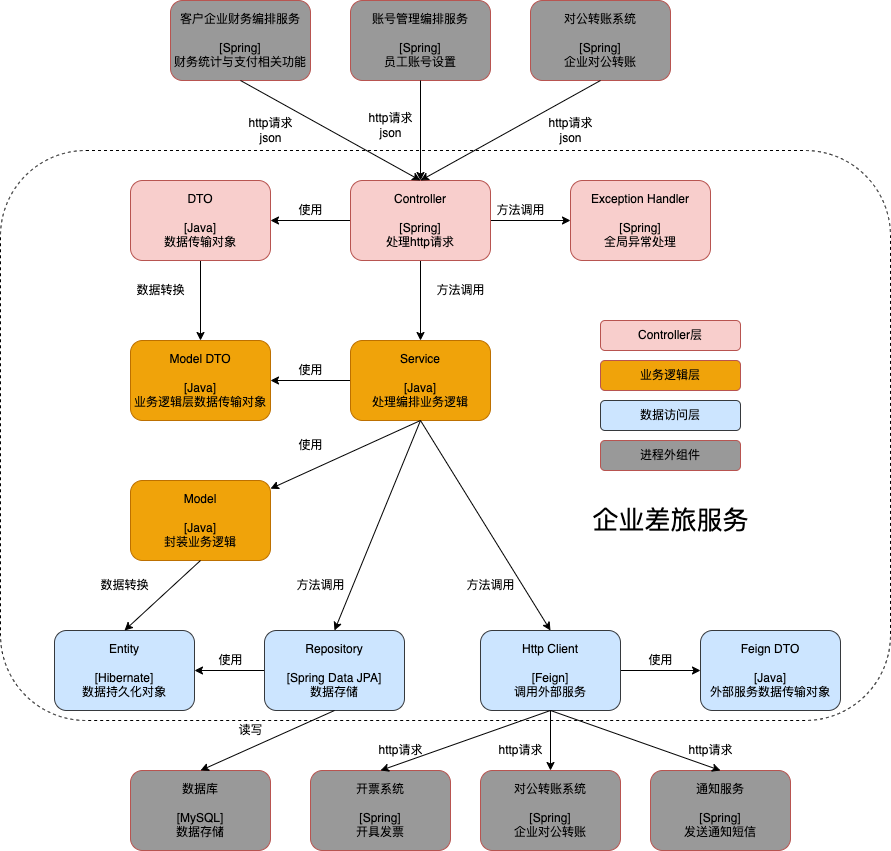

The diagram above was exported from draw.io. Its source (the exported page's mxGraphModel, read from the mxfile embedded in the PNG):
<mxGraphModel dx="1248" dy="1945" grid="1" gridSize="10" guides="1" tooltips="1" connect="1" arrows="1" fold="1" page="1" pageScale="1" pageWidth="827" pageHeight="1169" math="0" shadow="0">
  <root>
    <mxCell id="0" />
    <mxCell id="1" parent="0" />
    <mxCell id="5OM8IXesmQ3Yo4a9D1Ec-70" value="" style="rounded=1;whiteSpace=wrap;html=1;fontColor=#000000;fillColor=none;dashed=1;" vertex="1" parent="1">
      <mxGeometry x="10" y="130" width="890" height="570" as="geometry" />
    </mxCell>
    <mxCell id="5OM8IXesmQ3Yo4a9D1Ec-6" style="edgeStyle=orthogonalEdgeStyle;rounded=0;orthogonalLoop=1;jettySize=auto;html=1;entryX=0;entryY=0.5;entryDx=0;entryDy=0;fontColor=#000000;" edge="1" parent="1" source="5OM8IXesmQ3Yo4a9D1Ec-3" target="5OM8IXesmQ3Yo4a9D1Ec-5">
      <mxGeometry relative="1" as="geometry" />
    </mxCell>
    <mxCell id="5OM8IXesmQ3Yo4a9D1Ec-7" style="edgeStyle=orthogonalEdgeStyle;rounded=0;orthogonalLoop=1;jettySize=auto;html=1;entryX=1;entryY=0.5;entryDx=0;entryDy=0;fontColor=#000000;" edge="1" parent="1" source="5OM8IXesmQ3Yo4a9D1Ec-3" target="5OM8IXesmQ3Yo4a9D1Ec-4">
      <mxGeometry relative="1" as="geometry" />
    </mxCell>
    <mxCell id="5OM8IXesmQ3Yo4a9D1Ec-15" value="" style="edgeStyle=orthogonalEdgeStyle;rounded=0;orthogonalLoop=1;jettySize=auto;html=1;fontColor=#000000;" edge="1" parent="1" source="5OM8IXesmQ3Yo4a9D1Ec-3" target="5OM8IXesmQ3Yo4a9D1Ec-13">
      <mxGeometry relative="1" as="geometry" />
    </mxCell>
    <object label="%component%&lt;br&gt;&lt;br&gt;%tech%&lt;br&gt;%function%" placeholders="1" component="Controller" tech="[Spring]" function="处理http请求" id="5OM8IXesmQ3Yo4a9D1Ec-3">
      <mxCell style="rounded=1;whiteSpace=wrap;html=1;fillColor=#f8cecc;noLabel=0;comic=0;recursiveResize=1;strokeColor=#b85450;" vertex="1" parent="1">
        <mxGeometry x="360" y="160" width="140" height="80" as="geometry" />
      </mxCell>
    </object>
    <mxCell id="5OM8IXesmQ3Yo4a9D1Ec-30" value="" style="edgeStyle=orthogonalEdgeStyle;rounded=0;orthogonalLoop=1;jettySize=auto;html=1;fontColor=#000000;" edge="1" parent="1" source="5OM8IXesmQ3Yo4a9D1Ec-4" target="5OM8IXesmQ3Yo4a9D1Ec-29">
      <mxGeometry relative="1" as="geometry" />
    </mxCell>
    <object label="%component%&lt;br&gt;&lt;br&gt;%tech%&lt;br&gt;%function%" placeholders="1" component="DTO" tech="[Java]" function="数据传输对象" id="5OM8IXesmQ3Yo4a9D1Ec-4">
      <mxCell style="rounded=1;whiteSpace=wrap;html=1;fillColor=#f8cecc;noLabel=0;comic=0;recursiveResize=1;strokeColor=#b85450;" vertex="1" parent="1">
        <mxGeometry x="140" y="160" width="140" height="80" as="geometry" />
      </mxCell>
    </object>
    <object label="%component%&lt;br&gt;&lt;br&gt;%tech%&lt;br&gt;%function%" placeholders="1" component="Exception Handler" tech="[Spring]" function="全局异常处理" id="5OM8IXesmQ3Yo4a9D1Ec-5">
      <mxCell style="rounded=1;whiteSpace=wrap;html=1;fillColor=#f8cecc;noLabel=0;comic=0;recursiveResize=1;strokeColor=#b85450;" vertex="1" parent="1">
        <mxGeometry x="580" y="160" width="140" height="80" as="geometry" />
      </mxCell>
    </object>
    <mxCell id="5OM8IXesmQ3Yo4a9D1Ec-8" value="方法调用" style="text;html=1;align=center;verticalAlign=middle;resizable=0;points=[];autosize=1;strokeColor=none;fillColor=none;fontColor=#000000;" vertex="1" parent="1">
      <mxGeometry x="500" y="180" width="60" height="20" as="geometry" />
    </mxCell>
    <mxCell id="5OM8IXesmQ3Yo4a9D1Ec-11" value="使用" style="text;html=1;align=center;verticalAlign=middle;resizable=0;points=[];autosize=1;strokeColor=none;fillColor=none;fontColor=#000000;" vertex="1" parent="1">
      <mxGeometry x="300" y="180" width="40" height="20" as="geometry" />
    </mxCell>
    <mxCell id="5OM8IXesmQ3Yo4a9D1Ec-12" value="http请求&lt;br&gt;json" style="text;html=1;align=center;verticalAlign=middle;resizable=0;points=[];autosize=1;strokeColor=none;fillColor=none;fontColor=#000000;" vertex="1" parent="1">
      <mxGeometry x="250" y="95" width="60" height="30" as="geometry" />
    </mxCell>
    <mxCell id="5OM8IXesmQ3Yo4a9D1Ec-41" value="" style="edgeStyle=orthogonalEdgeStyle;rounded=0;orthogonalLoop=1;jettySize=auto;html=1;fontColor=#000000;" edge="1" parent="1" source="5OM8IXesmQ3Yo4a9D1Ec-13" target="5OM8IXesmQ3Yo4a9D1Ec-29">
      <mxGeometry relative="1" as="geometry" />
    </mxCell>
    <object label="%component%&lt;br&gt;&lt;br&gt;%tech%&lt;br&gt;%function%" placeholders="1" component="Service" tech="[Java]" function="处理编排业务逻辑" id="5OM8IXesmQ3Yo4a9D1Ec-13">
      <mxCell style="rounded=1;whiteSpace=wrap;html=1;fillColor=#f0a30a;noLabel=0;comic=0;recursiveResize=1;strokeColor=#BD7000;fontColor=#000000;" vertex="1" parent="1">
        <mxGeometry x="360" y="320" width="140" height="80" as="geometry" />
      </mxCell>
    </object>
    <object label="%component%&lt;br&gt;&lt;br&gt;%tech%&lt;br&gt;%function%" placeholders="1" component="Model" tech="[Java]" function="封装业务逻辑" id="5OM8IXesmQ3Yo4a9D1Ec-14">
      <mxCell style="rounded=1;whiteSpace=wrap;html=1;fillColor=#f0a30a;noLabel=0;comic=0;recursiveResize=1;strokeColor=#BD7000;fontColor=#000000;" vertex="1" parent="1">
        <mxGeometry x="140" y="460" width="140" height="80" as="geometry" />
      </mxCell>
    </object>
    <mxCell id="5OM8IXesmQ3Yo4a9D1Ec-16" value="方法调用" style="text;html=1;align=center;verticalAlign=middle;resizable=0;points=[];autosize=1;strokeColor=none;fillColor=none;fontColor=#000000;" vertex="1" parent="1">
      <mxGeometry x="440" y="260" width="60" height="20" as="geometry" />
    </mxCell>
    <mxCell id="5OM8IXesmQ3Yo4a9D1Ec-18" value="使用" style="text;html=1;align=center;verticalAlign=middle;resizable=0;points=[];autosize=1;strokeColor=none;fillColor=none;fontColor=#000000;" vertex="1" parent="1">
      <mxGeometry x="300" y="415" width="40" height="20" as="geometry" />
    </mxCell>
    <mxCell id="5OM8IXesmQ3Yo4a9D1Ec-21" value="" style="edgeStyle=orthogonalEdgeStyle;rounded=0;orthogonalLoop=1;jettySize=auto;html=1;fontColor=#000000;" edge="1" parent="1" source="5OM8IXesmQ3Yo4a9D1Ec-19" target="5OM8IXesmQ3Yo4a9D1Ec-20">
      <mxGeometry relative="1" as="geometry" />
    </mxCell>
    <object label="%component%&lt;br&gt;&lt;br&gt;%tech%&lt;br&gt;%function%" placeholders="1" component="Repository" tech="[Spring Data JPA]" function="数据存储" id="5OM8IXesmQ3Yo4a9D1Ec-19">
      <mxCell style="rounded=1;whiteSpace=wrap;html=1;fillColor=#cce5ff;noLabel=0;comic=0;recursiveResize=1;strokeColor=#36393d;" vertex="1" parent="1">
        <mxGeometry x="274" y="610" width="140" height="80" as="geometry" />
      </mxCell>
    </object>
    <object label="%component%&lt;br&gt;&lt;br&gt;%tech%&lt;br&gt;%function%" placeholders="1" component="Entity" tech="[Hibernate]" function="数据持久化对象" id="5OM8IXesmQ3Yo4a9D1Ec-20">
      <mxCell style="rounded=1;whiteSpace=wrap;html=1;fillColor=#cce5ff;noLabel=0;comic=0;recursiveResize=1;strokeColor=#36393d;" vertex="1" parent="1">
        <mxGeometry x="64" y="610" width="140" height="80" as="geometry" />
      </mxCell>
    </object>
    <mxCell id="5OM8IXesmQ3Yo4a9D1Ec-22" value="使用" style="text;html=1;align=center;verticalAlign=middle;resizable=0;points=[];autosize=1;strokeColor=none;fillColor=none;fontColor=#000000;" vertex="1" parent="1">
      <mxGeometry x="220" y="630" width="40" height="20" as="geometry" />
    </mxCell>
    <mxCell id="5OM8IXesmQ3Yo4a9D1Ec-24" value="" style="endArrow=classic;html=1;rounded=0;fontColor=#000000;exitX=0.5;exitY=1;exitDx=0;exitDy=0;entryX=0.5;entryY=0;entryDx=0;entryDy=0;" edge="1" parent="1" source="5OM8IXesmQ3Yo4a9D1Ec-14" target="5OM8IXesmQ3Yo4a9D1Ec-20">
      <mxGeometry width="50" height="50" relative="1" as="geometry">
        <mxPoint x="30" y="550" as="sourcePoint" />
        <mxPoint x="80" y="500" as="targetPoint" />
      </mxGeometry>
    </mxCell>
    <mxCell id="5OM8IXesmQ3Yo4a9D1Ec-25" value="数据转换" style="text;html=1;align=center;verticalAlign=middle;resizable=0;points=[];autosize=1;strokeColor=none;fillColor=none;fontColor=#000000;" vertex="1" parent="1">
      <mxGeometry x="104" y="555" width="60" height="20" as="geometry" />
    </mxCell>
    <mxCell id="5OM8IXesmQ3Yo4a9D1Ec-26" value="" style="endArrow=classic;html=1;rounded=0;fontColor=#000000;exitX=0.5;exitY=1;exitDx=0;exitDy=0;entryX=0.5;entryY=0;entryDx=0;entryDy=0;" edge="1" parent="1" source="5OM8IXesmQ3Yo4a9D1Ec-13" target="5OM8IXesmQ3Yo4a9D1Ec-19">
      <mxGeometry width="50" height="50" relative="1" as="geometry">
        <mxPoint x="330" y="490" as="sourcePoint" />
        <mxPoint x="230" y="600" as="targetPoint" />
      </mxGeometry>
    </mxCell>
    <mxCell id="5OM8IXesmQ3Yo4a9D1Ec-27" value="方法调用" style="text;html=1;align=center;verticalAlign=middle;resizable=0;points=[];autosize=1;strokeColor=none;fillColor=none;fontColor=#000000;" vertex="1" parent="1">
      <mxGeometry x="300" y="555" width="60" height="20" as="geometry" />
    </mxCell>
    <object label="%component%&lt;br&gt;&lt;br&gt;%tech%&lt;br&gt;%function%" placeholders="1" component="Model DTO" tech="[Java]" function="业务逻辑层数据传输对象" id="5OM8IXesmQ3Yo4a9D1Ec-29">
      <mxCell style="rounded=1;whiteSpace=wrap;html=1;fillColor=#f0a30a;noLabel=0;comic=0;recursiveResize=1;strokeColor=#BD7000;fontColor=#000000;" vertex="1" parent="1">
        <mxGeometry x="140" y="320" width="140" height="80" as="geometry" />
      </mxCell>
    </object>
    <mxCell id="5OM8IXesmQ3Yo4a9D1Ec-31" value="数据转换" style="text;html=1;align=center;verticalAlign=middle;resizable=0;points=[];autosize=1;strokeColor=none;fillColor=none;fontColor=#000000;" vertex="1" parent="1">
      <mxGeometry x="140" y="260" width="60" height="20" as="geometry" />
    </mxCell>
    <mxCell id="5OM8IXesmQ3Yo4a9D1Ec-32" value="" style="endArrow=classic;html=1;rounded=0;fontColor=#000000;exitX=0.5;exitY=1;exitDx=0;exitDy=0;" edge="1" parent="1" source="5OM8IXesmQ3Yo4a9D1Ec-13" target="5OM8IXesmQ3Yo4a9D1Ec-14">
      <mxGeometry width="50" height="50" relative="1" as="geometry">
        <mxPoint x="220" y="490" as="sourcePoint" />
        <mxPoint x="120" y="600" as="targetPoint" />
      </mxGeometry>
    </mxCell>
    <mxCell id="5OM8IXesmQ3Yo4a9D1Ec-33" value="使用" style="text;html=1;align=center;verticalAlign=middle;resizable=0;points=[];autosize=1;strokeColor=none;fillColor=none;fontColor=#000000;" vertex="1" parent="1">
      <mxGeometry x="300" y="340" width="40" height="20" as="geometry" />
    </mxCell>
    <object label="%component%&lt;br&gt;&lt;br&gt;%tech%&lt;br&gt;%function%" placeholders="1" component="客户企业财务编排服务" tech="[Spring]" function="财务统计与支付相关功能" id="5OM8IXesmQ3Yo4a9D1Ec-34">
      <mxCell style="rounded=1;whiteSpace=wrap;html=1;fillColor=#999999;noLabel=0;comic=0;recursiveResize=1;strokeColor=#b85450;" vertex="1" parent="1">
        <mxGeometry x="180" y="-20" width="140" height="80" as="geometry" />
      </mxCell>
    </object>
    <object label="%component%&lt;br&gt;&lt;br&gt;%tech%&lt;br&gt;%function%" placeholders="1" component="账号管理编排服务" tech="[Spring]" function="员工账号设置" id="5OM8IXesmQ3Yo4a9D1Ec-35">
      <mxCell style="rounded=1;whiteSpace=wrap;html=1;fillColor=#999999;noLabel=0;comic=0;recursiveResize=1;strokeColor=#b85450;" vertex="1" parent="1">
        <mxGeometry x="360" y="-20" width="140" height="80" as="geometry" />
      </mxCell>
    </object>
    <mxCell id="5OM8IXesmQ3Yo4a9D1Ec-36" value="" style="endArrow=classic;html=1;rounded=0;fontColor=#000000;exitX=0.5;exitY=1;exitDx=0;exitDy=0;entryX=0.5;entryY=0;entryDx=0;entryDy=0;" edge="1" parent="1" source="5OM8IXesmQ3Yo4a9D1Ec-34" target="5OM8IXesmQ3Yo4a9D1Ec-3">
      <mxGeometry width="50" height="50" relative="1" as="geometry">
        <mxPoint x="405" y="440" as="sourcePoint" />
        <mxPoint x="290" y="350" as="targetPoint" />
      </mxGeometry>
    </mxCell>
    <mxCell id="5OM8IXesmQ3Yo4a9D1Ec-38" value="" style="endArrow=classic;html=1;rounded=0;fontColor=#000000;exitX=0.5;exitY=1;exitDx=0;exitDy=0;" edge="1" parent="1" source="5OM8IXesmQ3Yo4a9D1Ec-35">
      <mxGeometry width="50" height="50" relative="1" as="geometry">
        <mxPoint x="500" y="140" as="sourcePoint" />
        <mxPoint x="430" y="160" as="targetPoint" />
      </mxGeometry>
    </mxCell>
    <mxCell id="5OM8IXesmQ3Yo4a9D1Ec-39" value="http请求&lt;br&gt;json" style="text;html=1;align=center;verticalAlign=middle;resizable=0;points=[];autosize=1;strokeColor=none;fillColor=none;fontColor=#000000;" vertex="1" parent="1">
      <mxGeometry x="370" y="90" width="60" height="30" as="geometry" />
    </mxCell>
    <object label="%component%&lt;br&gt;&lt;br&gt;%tech%&lt;br&gt;%function%" placeholders="1" component="数据库" tech="[MySQL]" function="数据存储" id="5OM8IXesmQ3Yo4a9D1Ec-42">
      <mxCell style="rounded=1;whiteSpace=wrap;html=1;fillColor=#999999;noLabel=0;comic=0;recursiveResize=1;strokeColor=#b85450;" vertex="1" parent="1">
        <mxGeometry x="140" y="750" width="140" height="80" as="geometry" />
      </mxCell>
    </object>
    <mxCell id="5OM8IXesmQ3Yo4a9D1Ec-44" value="读写" style="text;html=1;align=center;verticalAlign=middle;resizable=0;points=[];autosize=1;strokeColor=none;fillColor=none;fontColor=#000000;" vertex="1" parent="1">
      <mxGeometry x="240" y="700" width="40" height="20" as="geometry" />
    </mxCell>
    <mxCell id="5OM8IXesmQ3Yo4a9D1Ec-55" value="" style="edgeStyle=orthogonalEdgeStyle;rounded=0;orthogonalLoop=1;jettySize=auto;html=1;fontColor=#000000;" edge="1" parent="1" source="5OM8IXesmQ3Yo4a9D1Ec-45" target="5OM8IXesmQ3Yo4a9D1Ec-53">
      <mxGeometry relative="1" as="geometry" />
    </mxCell>
    <mxCell id="5OM8IXesmQ3Yo4a9D1Ec-63" value="" style="edgeStyle=orthogonalEdgeStyle;rounded=0;orthogonalLoop=1;jettySize=auto;html=1;fontColor=#000000;" edge="1" parent="1" source="5OM8IXesmQ3Yo4a9D1Ec-45" target="5OM8IXesmQ3Yo4a9D1Ec-62">
      <mxGeometry relative="1" as="geometry" />
    </mxCell>
    <object label="%component%&lt;br&gt;&lt;br&gt;%tech%&lt;br&gt;%function%" placeholders="1" component="Http Client" tech="[Feign]" function="调用外部服务" id="5OM8IXesmQ3Yo4a9D1Ec-45">
      <mxCell style="rounded=1;whiteSpace=wrap;html=1;fillColor=#cce5ff;noLabel=0;comic=0;recursiveResize=1;strokeColor=#36393d;" vertex="1" parent="1">
        <mxGeometry x="490" y="610" width="140" height="80" as="geometry" />
      </mxCell>
    </object>
    <mxCell id="5OM8IXesmQ3Yo4a9D1Ec-46" value="" style="endArrow=classic;html=1;rounded=0;fontColor=#000000;exitX=0.5;exitY=1;exitDx=0;exitDy=0;entryX=0.5;entryY=0;entryDx=0;entryDy=0;" edge="1" parent="1" source="5OM8IXesmQ3Yo4a9D1Ec-13" target="5OM8IXesmQ3Yo4a9D1Ec-45">
      <mxGeometry width="50" height="50" relative="1" as="geometry">
        <mxPoint x="530" y="530" as="sourcePoint" />
        <mxPoint x="580" y="480" as="targetPoint" />
      </mxGeometry>
    </mxCell>
    <object label="%component%&lt;br&gt;&lt;br&gt;%tech%&lt;br&gt;%function%" placeholders="1" component="对公转账系统" tech="[Spring]" function="企业对公转账" id="5OM8IXesmQ3Yo4a9D1Ec-47">
      <mxCell style="rounded=1;whiteSpace=wrap;html=1;fillColor=#999999;noLabel=0;comic=0;recursiveResize=1;strokeColor=#b85450;" vertex="1" parent="1">
        <mxGeometry x="540" y="-20" width="140" height="80" as="geometry" />
      </mxCell>
    </object>
    <mxCell id="5OM8IXesmQ3Yo4a9D1Ec-48" value="" style="endArrow=classic;html=1;rounded=0;fontColor=#000000;exitX=0.5;exitY=1;exitDx=0;exitDy=0;entryX=0.5;entryY=0;entryDx=0;entryDy=0;" edge="1" parent="1" source="5OM8IXesmQ3Yo4a9D1Ec-47" target="5OM8IXesmQ3Yo4a9D1Ec-3">
      <mxGeometry width="50" height="50" relative="1" as="geometry">
        <mxPoint x="370" y="270" as="sourcePoint" />
        <mxPoint x="420" y="220" as="targetPoint" />
      </mxGeometry>
    </mxCell>
    <mxCell id="5OM8IXesmQ3Yo4a9D1Ec-49" value="http请求&lt;br&gt;json" style="text;html=1;align=center;verticalAlign=middle;resizable=0;points=[];autosize=1;strokeColor=none;fillColor=none;fontColor=#000000;" vertex="1" parent="1">
      <mxGeometry x="550" y="95" width="60" height="30" as="geometry" />
    </mxCell>
    <mxCell id="5OM8IXesmQ3Yo4a9D1Ec-50" value="" style="endArrow=classic;html=1;rounded=0;fontColor=#000000;exitX=0.5;exitY=1;exitDx=0;exitDy=0;entryX=0.5;entryY=0;entryDx=0;entryDy=0;" edge="1" parent="1" source="5OM8IXesmQ3Yo4a9D1Ec-19" target="5OM8IXesmQ3Yo4a9D1Ec-42">
      <mxGeometry width="50" height="50" relative="1" as="geometry">
        <mxPoint x="60" y="790" as="sourcePoint" />
        <mxPoint x="110" y="740" as="targetPoint" />
      </mxGeometry>
    </mxCell>
    <mxCell id="5OM8IXesmQ3Yo4a9D1Ec-51" value="方法调用" style="text;html=1;align=center;verticalAlign=middle;resizable=0;points=[];autosize=1;strokeColor=none;fillColor=none;fontColor=#000000;" vertex="1" parent="1">
      <mxGeometry x="470" y="555" width="60" height="20" as="geometry" />
    </mxCell>
    <object label="%component%&lt;br&gt;&lt;br&gt;%tech%&lt;br&gt;%function%" placeholders="1" component="开票系统" tech="[Spring]" function="开具发票" id="5OM8IXesmQ3Yo4a9D1Ec-52">
      <mxCell style="rounded=1;whiteSpace=wrap;html=1;fillColor=#999999;noLabel=0;comic=0;recursiveResize=1;strokeColor=#b85450;" vertex="1" parent="1">
        <mxGeometry x="320" y="750" width="140" height="80" as="geometry" />
      </mxCell>
    </object>
    <object label="%component%&lt;br&gt;&lt;br&gt;%tech%&lt;br&gt;%function%" placeholders="1" component="对公转账系统" tech="[Spring]" function="企业对公转账" id="5OM8IXesmQ3Yo4a9D1Ec-53">
      <mxCell style="rounded=1;whiteSpace=wrap;html=1;fillColor=#999999;noLabel=0;comic=0;recursiveResize=1;strokeColor=#b85450;" vertex="1" parent="1">
        <mxGeometry x="490" y="750" width="140" height="80" as="geometry" />
      </mxCell>
    </object>
    <object label="%component%&lt;br&gt;&lt;br&gt;%tech%&lt;br&gt;%function%" placeholders="1" component="通知服务" tech="[Spring]" function="发送通知短信" id="5OM8IXesmQ3Yo4a9D1Ec-54">
      <mxCell style="rounded=1;whiteSpace=wrap;html=1;fillColor=#999999;noLabel=0;comic=0;recursiveResize=1;strokeColor=#b85450;" vertex="1" parent="1">
        <mxGeometry x="660" y="750" width="140" height="80" as="geometry" />
      </mxCell>
    </object>
    <mxCell id="5OM8IXesmQ3Yo4a9D1Ec-56" value="" style="endArrow=classic;html=1;rounded=0;fontColor=#000000;exitX=0.5;exitY=1;exitDx=0;exitDy=0;entryX=0.5;entryY=0;entryDx=0;entryDy=0;" edge="1" parent="1" source="5OM8IXesmQ3Yo4a9D1Ec-45" target="5OM8IXesmQ3Yo4a9D1Ec-52">
      <mxGeometry width="50" height="50" relative="1" as="geometry">
        <mxPoint x="350" y="920" as="sourcePoint" />
        <mxPoint x="400" y="870" as="targetPoint" />
      </mxGeometry>
    </mxCell>
    <mxCell id="5OM8IXesmQ3Yo4a9D1Ec-57" value="" style="endArrow=classic;html=1;rounded=0;fontColor=#000000;entryX=0.5;entryY=0;entryDx=0;entryDy=0;" edge="1" parent="1" target="5OM8IXesmQ3Yo4a9D1Ec-54">
      <mxGeometry width="50" height="50" relative="1" as="geometry">
        <mxPoint x="560" y="690" as="sourcePoint" />
        <mxPoint x="520" y="920" as="targetPoint" />
      </mxGeometry>
    </mxCell>
    <mxCell id="5OM8IXesmQ3Yo4a9D1Ec-58" value="http请求" style="text;html=1;align=center;verticalAlign=middle;resizable=0;points=[];autosize=1;strokeColor=none;fillColor=none;fontColor=#000000;" vertex="1" parent="1">
      <mxGeometry x="380" y="720" width="60" height="20" as="geometry" />
    </mxCell>
    <mxCell id="5OM8IXesmQ3Yo4a9D1Ec-60" value="http请求" style="text;html=1;align=center;verticalAlign=middle;resizable=0;points=[];autosize=1;strokeColor=none;fillColor=none;fontColor=#000000;" vertex="1" parent="1">
      <mxGeometry x="500" y="720" width="60" height="20" as="geometry" />
    </mxCell>
    <mxCell id="5OM8IXesmQ3Yo4a9D1Ec-61" value="http请求" style="text;html=1;align=center;verticalAlign=middle;resizable=0;points=[];autosize=1;strokeColor=none;fillColor=none;fontColor=#000000;" vertex="1" parent="1">
      <mxGeometry x="690" y="720" width="60" height="20" as="geometry" />
    </mxCell>
    <object label="%component%&lt;br&gt;&lt;br&gt;%tech%&lt;br&gt;%function%" placeholders="1" component="Feign DTO" tech="[Java]" function="外部服务数据传输对象" id="5OM8IXesmQ3Yo4a9D1Ec-62">
      <mxCell style="rounded=1;whiteSpace=wrap;html=1;fillColor=#cce5ff;noLabel=0;comic=0;recursiveResize=1;strokeColor=#36393d;" vertex="1" parent="1">
        <mxGeometry x="710" y="610" width="140" height="80" as="geometry" />
      </mxCell>
    </object>
    <mxCell id="5OM8IXesmQ3Yo4a9D1Ec-64" value="使用" style="text;html=1;align=center;verticalAlign=middle;resizable=0;points=[];autosize=1;strokeColor=none;fillColor=none;fontColor=#000000;" vertex="1" parent="1">
      <mxGeometry x="650" y="630" width="40" height="20" as="geometry" />
    </mxCell>
    <object label="%component%" placeholders="1" component="Controller层" id="5OM8IXesmQ3Yo4a9D1Ec-66">
      <mxCell style="rounded=1;whiteSpace=wrap;html=1;fillColor=#f8cecc;noLabel=0;comic=0;recursiveResize=1;strokeColor=#b85450;" vertex="1" parent="1">
        <mxGeometry x="610" y="300" width="140" height="30" as="geometry" />
      </mxCell>
    </object>
    <object label="%component%" placeholders="1" component="业务逻辑层" id="5OM8IXesmQ3Yo4a9D1Ec-67">
      <mxCell style="rounded=1;whiteSpace=wrap;html=1;fillColor=#F0A30A;noLabel=0;comic=0;recursiveResize=1;strokeColor=#b85450;" vertex="1" parent="1">
        <mxGeometry x="610" y="340" width="140" height="30" as="geometry" />
      </mxCell>
    </object>
    <object label="%component%" placeholders="1" component="数据访问层" id="5OM8IXesmQ3Yo4a9D1Ec-68">
      <mxCell style="rounded=1;whiteSpace=wrap;html=1;fillColor=#cce5ff;noLabel=0;comic=0;recursiveResize=1;strokeColor=#36393d;" vertex="1" parent="1">
        <mxGeometry x="610" y="380" width="140" height="30" as="geometry" />
      </mxCell>
    </object>
    <object label="%component%" placeholders="1" component="进程外组件" id="5OM8IXesmQ3Yo4a9D1Ec-69">
      <mxCell style="rounded=1;whiteSpace=wrap;html=1;fillColor=#999999;noLabel=0;comic=0;recursiveResize=1;strokeColor=#b85450;" vertex="1" parent="1">
        <mxGeometry x="610" y="420" width="140" height="30" as="geometry" />
      </mxCell>
    </object>
    <mxCell id="5OM8IXesmQ3Yo4a9D1Ec-71" value="&lt;font style=&quot;font-size: 26px;&quot;&gt;企业差旅服务&lt;/font&gt;" style="text;html=1;strokeColor=none;fillColor=none;align=center;verticalAlign=middle;whiteSpace=wrap;rounded=0;dashed=1;fontColor=#000000;" vertex="1" parent="1">
      <mxGeometry x="588.5" y="485" width="183" height="30" as="geometry" />
    </mxCell>
  </root>
</mxGraphModel>